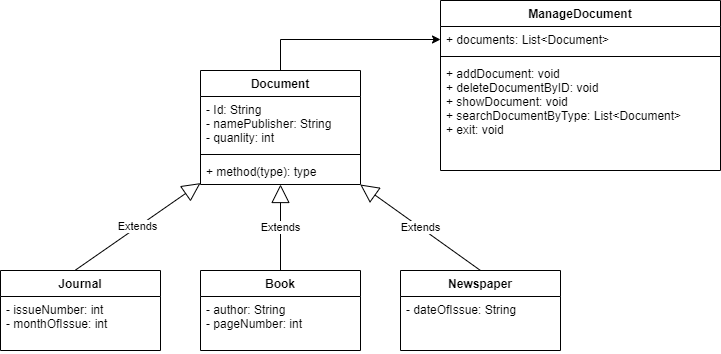

The diagram above was exported from draw.io. Its source (the exported page's mxGraphModel, read from the mxfile embedded in the PNG):
<mxGraphModel dx="1212" dy="529" grid="1" gridSize="10" guides="1" tooltips="1" connect="1" arrows="1" fold="1" page="1" pageScale="1" pageWidth="827" pageHeight="1169" math="0" shadow="0">
  <root>
    <mxCell id="0" />
    <mxCell id="1" parent="0" />
    <mxCell id="akjtfJAK3HsbqZrlil8C-6" value="Journal" style="swimlane;fontStyle=1;align=center;verticalAlign=top;childLayout=stackLayout;horizontal=1;startSize=26;horizontalStack=0;resizeParent=1;resizeParentMax=0;resizeLast=0;collapsible=1;marginBottom=0;" parent="1" vertex="1">
      <mxGeometry x="80" y="320" width="160" height="80" as="geometry" />
    </mxCell>
    <mxCell id="akjtfJAK3HsbqZrlil8C-7" value="- issueNumber: int&#10;- monthOfIssue: int" style="text;strokeColor=none;fillColor=none;align=left;verticalAlign=top;spacingLeft=4;spacingRight=4;overflow=hidden;rotatable=0;points=[[0,0.5],[1,0.5]];portConstraint=eastwest;" parent="akjtfJAK3HsbqZrlil8C-6" vertex="1">
      <mxGeometry y="26" width="160" height="54" as="geometry" />
    </mxCell>
    <mxCell id="akjtfJAK3HsbqZrlil8C-24" value="Book" style="swimlane;fontStyle=1;align=center;verticalAlign=top;childLayout=stackLayout;horizontal=1;startSize=26;horizontalStack=0;resizeParent=1;resizeParentMax=0;resizeLast=0;collapsible=1;marginBottom=0;" parent="1" vertex="1">
      <mxGeometry x="280" y="320" width="160" height="80" as="geometry" />
    </mxCell>
    <mxCell id="akjtfJAK3HsbqZrlil8C-25" value="- author: String&#10;- pageNumber: int" style="text;strokeColor=none;fillColor=none;align=left;verticalAlign=top;spacingLeft=4;spacingRight=4;overflow=hidden;rotatable=0;points=[[0,0.5],[1,0.5]];portConstraint=eastwest;" parent="akjtfJAK3HsbqZrlil8C-24" vertex="1">
      <mxGeometry y="26" width="160" height="54" as="geometry" />
    </mxCell>
    <mxCell id="akjtfJAK3HsbqZrlil8C-28" value="Newspaper" style="swimlane;fontStyle=1;align=center;verticalAlign=top;childLayout=stackLayout;horizontal=1;startSize=26;horizontalStack=0;resizeParent=1;resizeParentMax=0;resizeLast=0;collapsible=1;marginBottom=0;" parent="1" vertex="1">
      <mxGeometry x="480" y="320" width="160" height="80" as="geometry" />
    </mxCell>
    <mxCell id="akjtfJAK3HsbqZrlil8C-29" value="- dateOfIssue: String" style="text;strokeColor=none;fillColor=none;align=left;verticalAlign=top;spacingLeft=4;spacingRight=4;overflow=hidden;rotatable=0;points=[[0,0.5],[1,0.5]];portConstraint=eastwest;" parent="akjtfJAK3HsbqZrlil8C-28" vertex="1">
      <mxGeometry y="26" width="160" height="54" as="geometry" />
    </mxCell>
    <mxCell id="53EMmGNhZwEmB-FJdjSc-1" style="edgeStyle=orthogonalEdgeStyle;rounded=0;orthogonalLoop=1;jettySize=auto;html=1;entryX=0;entryY=0.5;entryDx=0;entryDy=0;" parent="1" source="akjtfJAK3HsbqZrlil8C-36" target="akjtfJAK3HsbqZrlil8C-45" edge="1">
      <mxGeometry relative="1" as="geometry" />
    </mxCell>
    <mxCell id="akjtfJAK3HsbqZrlil8C-36" value="Document" style="swimlane;fontStyle=1;align=center;verticalAlign=top;childLayout=stackLayout;horizontal=1;startSize=26;horizontalStack=0;resizeParent=1;resizeParentMax=0;resizeLast=0;collapsible=1;marginBottom=0;" parent="1" vertex="1">
      <mxGeometry x="280" y="120" width="160" height="114" as="geometry" />
    </mxCell>
    <mxCell id="akjtfJAK3HsbqZrlil8C-37" value="- Id: String&#10;- namePublisher: String&#10;- quanlity: int" style="text;strokeColor=none;fillColor=none;align=left;verticalAlign=top;spacingLeft=4;spacingRight=4;overflow=hidden;rotatable=0;points=[[0,0.5],[1,0.5]];portConstraint=eastwest;" parent="akjtfJAK3HsbqZrlil8C-36" vertex="1">
      <mxGeometry y="26" width="160" height="54" as="geometry" />
    </mxCell>
    <mxCell id="akjtfJAK3HsbqZrlil8C-38" value="" style="line;strokeWidth=1;fillColor=none;align=left;verticalAlign=middle;spacingTop=-1;spacingLeft=3;spacingRight=3;rotatable=0;labelPosition=right;points=[];portConstraint=eastwest;" parent="akjtfJAK3HsbqZrlil8C-36" vertex="1">
      <mxGeometry y="80" width="160" height="8" as="geometry" />
    </mxCell>
    <mxCell id="akjtfJAK3HsbqZrlil8C-39" value="+ method(type): type" style="text;strokeColor=none;fillColor=none;align=left;verticalAlign=top;spacingLeft=4;spacingRight=4;overflow=hidden;rotatable=0;points=[[0,0.5],[1,0.5]];portConstraint=eastwest;" parent="akjtfJAK3HsbqZrlil8C-36" vertex="1">
      <mxGeometry y="88" width="160" height="26" as="geometry" />
    </mxCell>
    <mxCell id="akjtfJAK3HsbqZrlil8C-41" value="Extends" style="endArrow=block;endSize=16;endFill=0;html=1;exitX=0.466;exitY=-0.002;exitDx=0;exitDy=0;exitPerimeter=0;" parent="1" source="akjtfJAK3HsbqZrlil8C-6" target="akjtfJAK3HsbqZrlil8C-36" edge="1">
      <mxGeometry width="160" relative="1" as="geometry">
        <mxPoint x="130" y="240" as="sourcePoint" />
        <mxPoint x="290" y="240" as="targetPoint" />
      </mxGeometry>
    </mxCell>
    <mxCell id="akjtfJAK3HsbqZrlil8C-42" value="Extends" style="endArrow=block;endSize=16;endFill=0;html=1;exitX=0.5;exitY=0;exitDx=0;exitDy=0;" parent="1" source="akjtfJAK3HsbqZrlil8C-28" target="akjtfJAK3HsbqZrlil8C-36" edge="1">
      <mxGeometry width="160" relative="1" as="geometry">
        <mxPoint x="164.56000000000006" y="329.77199999999993" as="sourcePoint" />
        <mxPoint x="290.0000000000001" y="242.5965732087227" as="targetPoint" />
      </mxGeometry>
    </mxCell>
    <mxCell id="akjtfJAK3HsbqZrlil8C-43" value="Extends" style="endArrow=block;endSize=16;endFill=0;html=1;" parent="1" source="akjtfJAK3HsbqZrlil8C-24" target="akjtfJAK3HsbqZrlil8C-36" edge="1">
      <mxGeometry width="160" relative="1" as="geometry">
        <mxPoint x="174.56000000000006" y="339.77199999999993" as="sourcePoint" />
        <mxPoint x="300.0000000000001" y="252.5965732087227" as="targetPoint" />
      </mxGeometry>
    </mxCell>
    <mxCell id="akjtfJAK3HsbqZrlil8C-44" value="ManageDocument" style="swimlane;fontStyle=1;align=center;verticalAlign=top;childLayout=stackLayout;horizontal=1;startSize=26;horizontalStack=0;resizeParent=1;resizeParentMax=0;resizeLast=0;collapsible=1;marginBottom=0;" parent="1" vertex="1">
      <mxGeometry x="520" y="50" width="280" height="170" as="geometry" />
    </mxCell>
    <mxCell id="akjtfJAK3HsbqZrlil8C-45" value="+ documents: List&lt;Document&gt;" style="text;strokeColor=none;fillColor=none;align=left;verticalAlign=top;spacingLeft=4;spacingRight=4;overflow=hidden;rotatable=0;points=[[0,0.5],[1,0.5]];portConstraint=eastwest;" parent="akjtfJAK3HsbqZrlil8C-44" vertex="1">
      <mxGeometry y="26" width="280" height="26" as="geometry" />
    </mxCell>
    <mxCell id="akjtfJAK3HsbqZrlil8C-46" value="" style="line;strokeWidth=1;fillColor=none;align=left;verticalAlign=middle;spacingTop=-1;spacingLeft=3;spacingRight=3;rotatable=0;labelPosition=right;points=[];portConstraint=eastwest;" parent="akjtfJAK3HsbqZrlil8C-44" vertex="1">
      <mxGeometry y="52" width="280" height="8" as="geometry" />
    </mxCell>
    <mxCell id="akjtfJAK3HsbqZrlil8C-47" value="+ addDocument: void&#10;+ deleteDocumentByID: void&#10;+ showDocument: void&#10;+ searchDocumentByType: List&lt;Document&gt;&#10;+ exit: void" style="text;strokeColor=none;fillColor=none;align=left;verticalAlign=top;spacingLeft=4;spacingRight=4;overflow=hidden;rotatable=0;points=[[0,0.5],[1,0.5]];portConstraint=eastwest;" parent="akjtfJAK3HsbqZrlil8C-44" vertex="1">
      <mxGeometry y="60" width="280" height="110" as="geometry" />
    </mxCell>
  </root>
</mxGraphModel>